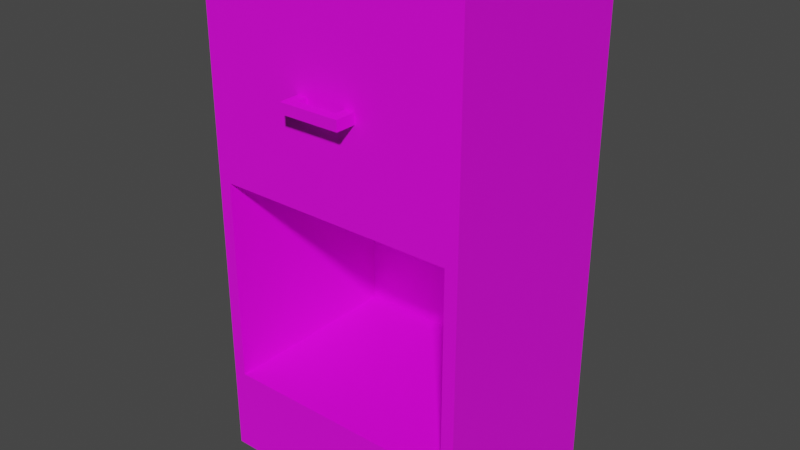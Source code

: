# Source: Cabinet01.blend  (saved by Blender 3.6.11; exported with 4.5.12 LTS)
import bpy
from mathutils import Matrix  # noqa: F401  (used for matrix-valued properties, if any)

bpy.ops.wm.read_factory_settings(use_empty=True)
scene = bpy.context.scene
scene.name = 'Scene'

# ---- collections
col_collection = bpy.data.collections.new('Collection'); scene.collection.children.link(col_collection)

# ---- images (referenced by path relative to the original .blend; pixels are not part of the script)
import os
ASSET_DIR = os.environ.get("B2B_ASSET_DIR", "")  # directory of the original .blend (textures are referenced by path, not embedded)
HERE = os.path.dirname(os.path.abspath(__file__))  # packed textures are extracted next to this script under _unpacked/

def load_image(name, relpath, width, height, colorspace="sRGB"):
    """Load a texture the original file referenced (path relative to the .blend, or extracted next to this script)."""
    p = next((c for c in (os.path.join(HERE, relpath), os.path.join(ASSET_DIR, relpath)) if relpath and os.path.exists(c)), "")
    if p:
        img = bpy.data.images.load(p, check_existing=True)
        img.name = name
    else:  # same state as the original file: an image datablock whose file is absent (Cycles renders it pink)
        img = bpy.data.images.new(name, width, height)
        img.source = "FILE"
        img.filepath = "//" + (relpath or name)
    img.colorspace_settings.name = colorspace
    return img
img_cabinet01_a_png_001 = load_image('Cabinet01_a.png.001', 'Cabinet01_a.png', 1024, 1024, 'sRGB')

# ---- materials (node trees are filled in below, after node groups)
mat_material = bpy.data.materials.new('Material')
mat_material.alpha_threshold = 0.0
mat_material.use_transparent_shadow = False
mat_material.roughness = 0.5
mat_material.line_color = (0.0, 0.0, 0.0, 1.0)

# ---- material node trees
mat_material.use_nodes = True; mat_material.node_tree.nodes.clear()
_N = mat_material.node_tree.nodes; _L = mat_material.node_tree.links
n0 = _N.new('ShaderNodeOutputMaterial'); n0.name = 'Material Output'; n0.location = (300, 300)
n1 = _N.new('ShaderNodeBsdfPrincipled'); n1.name = 'Principled BSDF'; n1.location = (10, 300)
n1.distribution = 'GGX'
n1.subsurface_method = 'RANDOM_WALK_SKIN'
n1.inputs[3].default_value = 1.45
n1.inputs[27].default_value = (0.0, 0.0, 0.0, 1.0)
n1.inputs[28].default_value = 1.0
n2 = _N.new('ShaderNodeTexImage'); n2.name = 'Image Texture'; n2.location = (-280, 280)
n2.image = img_cabinet01_a_png_001
n2.interpolation = 'Closest'
_L.new(n1.outputs[0], n0.inputs[0])
_L.new(n2.outputs[0], n1.inputs[0])
n0.is_active_output = True

# ---- world
world_world = bpy.data.worlds.new('World'); scene.world = world_world
world_world.use_nodes = True; world_world.node_tree.nodes.clear()
_N = world_world.node_tree.nodes; _L = world_world.node_tree.links
n0 = _N.new('ShaderNodeOutputWorld'); n0.name = 'World Output'; n0.location = (300, 300)
n1 = _N.new('ShaderNodeBackground'); n1.name = 'Background'; n1.location = (10, 300)
n1.inputs[0].default_value = (0.05088, 0.05088, 0.05088, 1.0)
_L.new(n1.outputs[0], n0.inputs[0])
n0.is_active_output = True
world_world.color = (0.05088, 0.05088, 0.05088)
world_world.use_sun_shadow = False
world_world.sun_shadow_jitter_overblur = 0.0

# ---- meshes
me_cube = bpy.data.meshes.new('Cube')
me_cube.from_pydata([(0.2625, 0.2, 1.0), (0.2625, 0.2, 0.0), (0.2625, -0.2, 1.0), (0.2625, -0.2, 0.0), (-0.2625, 0.2, 1.0), (-0.2625, 0.2, 0.0), (-0.2625, -0.2, 1.0), (-0.2625, -0.2, 0.0), (-0.2375, -0.2, 0.1717), (-0.2375, -0.2, 0.575), (0.2375, -0.2, 0.575), (0.2375, -0.2, 0.1717), (-0.2625, -0.2, 0.1717), (-0.2625, -0.2, 0.575), (0.2625, -0.2, 0.575), (0.2625, -0.2, 0.1717), (-0.2375, 0.18, 0.1717), (-0.2375, 0.18, 0.575), (0.2375, 0.18, 0.575), (0.2375, 0.18, 0.1717), (-0.06, -0.24, 0.7616), (-0.06, -0.24, 0.7816), (-0.04, -0.22, 0.7616), (-0.04, -0.22, 0.7816), (0.06, -0.24, 0.7616), (0.06, -0.24, 0.7816), (0.04, -0.22, 0.7616), (0.04, -0.22, 0.7816), (0.06, -0.2, 0.7616), (0.06, -0.2, 0.7816), (0.04, -0.2, 0.7616), (0.04, -0.2, 0.7816), (-0.04, -0.2, 0.7616), (-0.06, -0.2, 0.7616), (-0.06, -0.2, 0.7816), (-0.04, -0.2, 0.7816)], [], [(0, 4, 6, 2), (14, 2, 6, 13), (5, 1, 3, 7), (0, 2, 3, 1), (1, 5, 4, 0), (5, 7, 6, 4), (3, 15, 12, 7), (10, 9, 17, 18), (8, 9, 13, 12), (10, 11, 15, 14), (19, 18, 17, 16), (11, 10, 18, 19), (8, 11, 19, 16), (9, 8, 16, 17), (21, 23, 35, 34), (22, 23, 27, 26), (25, 24, 28, 29), (24, 25, 21, 20), (22, 26, 24, 20), (27, 23, 21, 25), (24, 26, 30, 28), (27, 25, 29, 31), (26, 27, 31, 30), (22, 20, 33, 32), (23, 22, 32, 35), (20, 21, 34, 33)])
_uv = me_cube.uv_layers.new(name='UVMap')
_uv.uv.foreach_set('vector', [0.5625, 0.4219, 1.0, 0.4219, 1.0, 0.8594, 0.5625, 0.8594, 0.5312, 0.5625, 0.5312, 1.0, 0.0, 1.0, 0.0, 0.5625, 0.5625, 0.4219, 1.0, 0.4219, 1.0, 0.8594, 0.5625, 0.8594, 1.0, 1.0, 1.0, 0.0, 0.5312, 0.0, 0.5312, 1.0, 0.5312, 0.0, 1.0, 0.0, 1.0, 1.0, 0.5312, 1.0, 0.5312, 0.0, 1.0, 0.0, 1.0, 1.0, 0.5312, 1.0, 0.5469, 0.0, 0.5469, 0.1875, 0.0, 0.1875, 0.0, 0.0, 0.5136, 0.7619, 0.5136, 0.9881, 0.5136, 0.9881, 0.5136, 0.7619, 0.5312, 0.1875, 0.5312, 0.5781, 0.5, 0.5781, 0.5, 0.1875, 0.0, 0.5781, 0.0, 0.1875, 0.03125, 0.1875, 0.03125, 0.5781, 0.4406, 0.7619, 0.5136, 0.7619, 0.5136, 0.9881, 0.4406, 0.9881, 0.4406, 0.7619, 0.5136, 0.7619, 0.5136, 0.7619, 0.4406, 0.7619, 0.4406, 0.9881, 0.4406, 0.7619, 0.4406, 0.7619, 0.4406, 0.9881, 0.5136, 0.9881, 0.4406, 0.9881, 0.4406, 0.9881, 0.5136, 0.9881, 0.875, 0.75, 0.875, 0.5, 0.875, 0.5, 0.875, 0.75, 0.375, 0.25, 0.625, 0.25, 0.625, 0.5, 0.375, 0.5, 0.625, 0.75, 0.375, 0.75, 0.375, 0.75, 0.625, 0.75, 0.375, 0.75, 0.625, 0.75, 0.625, 1.0, 0.375, 1.0, 0.125, 0.5, 0.375, 0.5, 0.375, 0.75, 0.125, 0.75, 0.625, 0.5, 0.875, 0.5, 0.875, 0.75, 0.625, 0.75, 0.375, 0.75, 0.375, 0.5, 0.375, 0.5, 0.375, 0.75, 0.625, 0.5, 0.625, 0.75, 0.625, 0.75, 0.625, 0.5, 0.375, 0.5, 0.625, 0.5, 0.625, 0.5, 0.375, 0.5, 0.125, 0.5, 0.125, 0.75, 0.125, 0.75, 0.125, 0.5, 0.625, 0.25, 0.375, 0.25, 0.375, 0.25, 0.625, 0.25, 0.375, 1.0, 0.625, 1.0, 0.625, 1.0, 0.375, 1.0])
me_cube.materials.append(mat_material)
me_cube.use_mirror_vertex_groups = False
me_cube.update()

# ---- objects
ob_cabinet01 = bpy.data.objects.new('Cabinet01', me_cube)

# ---- transforms, parenting, visibility, modifiers, constraints
ob_cabinet01.location = (0.0, 0.0, 0.0)
ob_cabinet01.lock_rotations_4d = False
ob_cabinet01.empty_display_type = 'ARROWS'
ob_cabinet01.lineart.crease_threshold = 0.0

# ---- collection membership
col_collection.objects.link(ob_cabinet01)

# ---- scene / render settings (as saved in the file)
scene.frame_start = 1; scene.frame_end = 250; scene.frame_set(1)
scene.render.engine = 'BLENDER_EEVEE_NEXT'
scene.cycles.sampling_pattern = 'TABULATED_SOBOL'
scene.view_settings.view_transform = 'Filmic'
bpy.context.view_layer.update()

# ---- added for rendering (the .blend has no active camera and no usable light): camera, sun
cam_auto = bpy.data.cameras.new('AutoCamera')
cam_auto.lens = 50.0
cam_auto.sensor_width = 36.0
cam_auto.clip_end = 1000.0
ob_auto_camera = bpy.data.objects.new('AutoCamera', cam_auto)
scene.collection.objects.link(ob_auto_camera)
ob_auto_camera.location = (1.12148, -1.36578, 1.39718)
ob_auto_camera.rotation_euler = (1.09748, -7.21219e-08, 0.694738)
scene.camera = ob_auto_camera
light_auto_sun = bpy.data.lights.new('AutoSun', 'SUN')
light_auto_sun.energy = 3.0
light_auto_sun.angle = 0.0523599
ob_auto_sun = bpy.data.objects.new('AutoSun', light_auto_sun)
scene.collection.objects.link(ob_auto_sun)
ob_auto_sun.rotation_euler = (0.872665, 0.174533, 0.523599)
bpy.context.view_layer.update()

